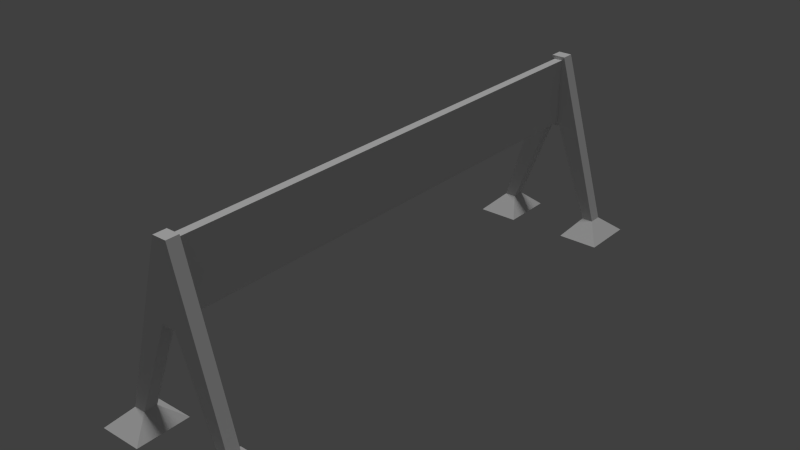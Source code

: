 # Source: street_barrier_01_a.blend  (saved by Blender 2.66.0; exported with 4.5.12 LTS)
import bpy
from mathutils import Matrix  # noqa: F401  (used for matrix-valued properties, if any)

bpy.ops.wm.read_factory_settings(use_empty=True)
scene = bpy.context.scene
scene.name = 'Scene'

# ---- collections
col_collection_1 = bpy.data.collections.new('Collection 1'); scene.collection.children.link(col_collection_1)

# ---- materials (node trees are filled in below, after node groups)
mat_street_barrier_01 = bpy.data.materials.new('street_barrier_01')
mat_street_barrier_01.alpha_threshold = 0.0
mat_street_barrier_01.use_transparent_shadow = False
mat_street_barrier_01.roughness = 0.5
mat_street_barrier_01.line_color = (0.0, 0.0, 0.0, 1.0)

# ---- material node trees

# ---- world
world_world = bpy.data.worlds.new('World'); scene.world = world_world
world_world.color = (0.05088, 0.05088, 0.05088)
world_world.use_sun_shadow = False
world_world.sun_shadow_jitter_overblur = 0.0
world_world.cycles.sampling_method = 'MANUAL'
world_world.cycles.sample_map_resolution = 256

# ---- lights
light_hemi = bpy.data.lights.new('Hemi', 'SUN')
light_hemi.transmission_factor = 0.0
light_hemi.angle = 0.1993
light_hemi.energy = 1.0
light_hemi.shadow_buffer_clip_start = 0.5
light_hemi.shadow_soft_size = 0.1
light_hemi.shadow_cascade_max_distance = 1000.0
light_hemi.cycles.use_multiple_importance_sampling = False

# ---- meshes
me_barrier8 = bpy.data.meshes.new('barrier8')
me_barrier8.from_pydata([(0.025, 1.5, -0.5499), (0.025, -1.5, -0.5499), (-0.025, -1.5, -0.5499), (-0.025, 1.5, -0.5499), (0.025, 1.5, -0.1499), (0.025, -1.5, -0.1499), (-0.025, -1.5, -0.1499), (-0.025, 1.5, -0.1499), (0.2589, -1.577, -1.148), (0.2589, -1.5, -1.148), (0.3271, -1.5, -1.148), (0.3271, -1.577, -1.148), (0.04174, -1.577, -0.5722), (0.04174, -1.5, -0.5722), (0.04174, -1.5, -0.1281), (0.04174, -1.577, -0.1281), (0.1786, -1.699, -1.25), (0.1786, -1.378, -1.25), (0.4275, -1.378, -1.25), (0.4275, -1.699, -1.25), (-0.04172, -1.5, -0.5722), (-0.04172, -1.577, -0.1281), (-0.2623, -1.5, -1.151), (-0.2623, -1.577, -1.151), (-0.3305, -1.577, -1.151), (-0.3305, -1.5, -1.151), (-0.04172, -1.577, -0.5722), (-0.04172, -1.5, -0.1281), (-0.182, -1.378, -1.254), (-0.182, -1.699, -1.254), (-0.4309, -1.699, -1.254), (-0.4309, -1.378, -1.254), (0.2589, 1.5, -1.148), (0.2589, 1.577, -1.148), (0.3271, 1.577, -1.148), (0.3271, 1.5, -1.148), (0.04174, 1.5, -0.5722), (0.04174, 1.577, -0.5722), (0.04174, 1.577, -0.1281), (0.04174, 1.5, -0.1281), (0.1786, 1.378, -1.25), (0.1786, 1.699, -1.25), (0.4275, 1.699, -1.25), (0.4275, 1.378, -1.25), (-0.04172, 1.577, -0.5722), (-0.04172, 1.5, -0.1281), (-0.2623, 1.577, -1.151), (-0.2623, 1.5, -1.151), (-0.3305, 1.5, -1.151), (-0.3305, 1.577, -1.151), (-0.04172, 1.5, -0.5722), (-0.04172, 1.577, -0.1281), (-0.182, 1.699, -1.254), (-0.182, 1.378, -1.254), (-0.4309, 1.378, -1.254), (-0.4309, 1.699, -1.254)], [], [(0, 1, 2, 3), (4, 7, 6, 5), (0, 4, 5, 1), (2, 6, 7, 3), (12, 13, 9, 8), (13, 14, 10, 9), (14, 15, 11, 10), (15, 12, 8, 11), (11, 8, 16, 19), (16, 17, 18, 19), (9, 10, 18, 17), (8, 9, 17, 16), (10, 11, 19, 18), (25, 22, 28, 31), (28, 29, 30, 31), (23, 24, 30, 29), (22, 23, 29, 28), (24, 25, 31, 30), (12, 15, 21, 26), (21, 27, 20, 26), (14, 13, 20, 27), (13, 12, 26, 20), (15, 14, 27, 21), (20, 26, 23, 22), (26, 21, 24, 23), (21, 27, 25, 24), (27, 20, 22, 25), (36, 37, 33, 32), (37, 38, 34, 33), (38, 39, 35, 34), (39, 36, 32, 35), (35, 32, 40, 43), (40, 41, 42, 43), (33, 34, 42, 41), (32, 33, 41, 40), (34, 35, 43, 42), (49, 46, 52, 55), (52, 53, 54, 55), (47, 48, 54, 53), (46, 47, 53, 52), (48, 49, 55, 54), (36, 39, 45, 50), (45, 51, 44, 50), (38, 37, 44, 51), (37, 36, 50, 44), (39, 38, 51, 45), (44, 50, 47, 46), (50, 45, 48, 47), (45, 51, 49, 48), (51, 44, 46, 49)])
_uv = me_barrier8.uv_layers.new(name='UVMap')
_uv.uv.foreach_set('vector', [0.9648, 0.9043, -0.03516, 0.9043, -0.03516, 0.9844, 0.9648, 0.9844, 1.023, 0.9121, 1.023, 0.9922, 0.01562, 0.9883, 0.01562, 0.9082, 1.0, 0.4961, 1.0, 0.8633, 0.0, 0.8633, 0.0, 0.4961, 0.003906, 0.4961, 0.003906, 0.8633, 1.004, 0.8633, 1.004, 0.4961, 0.1074, 0.1934, 0.1035, 0.0957, 0.9688, 0.09961, 0.9648, 0.1934, 0.9434, 0.4062, 0.9434, 0.2676, 0.1504, 0.2676, 0.1484, 0.3984, 0.9629, 0.1016, 0.9629, 0.1895, 0.1074, 0.1895, 0.1074, 0.1016, 0.9434, 0.2676, 0.9434, 0.4062, 0.1484, 0.3984, 0.1504, 0.2676, 0.1504, 0.2676, 0.1484, 0.3984, 0.05078, 0.4609, 0.05469, 0.2051, 0.5391, 0.1719, 0.5391, 0.2734, 0.6289, 0.2734, 0.6289, 0.1719, 0.1484, 0.3984, 0.1504, 0.2676, 0.05469, 0.2051, 0.05078, 0.4609, 0.1074, 0.1895, 0.1074, 0.1016, 0.03125, 0.02734, 0.03125, 0.2695, 0.1074, 0.1016, 0.1074, 0.1895, 0.03125, 0.2695, 0.03125, 0.02734, 0.1543, 0.2715, 0.1504, 0.3945, 0.05273, 0.457, 0.05664, 0.2012, 0.375, 0.2734, 0.375, 0.1719, 0.2852, 0.1719, 0.2852, 0.2734, 0.1504, 0.3945, 0.1543, 0.2715, 0.05664, 0.2012, 0.05273, 0.457, 0.1074, 0.1016, 0.1074, 0.1895, 0.02539, 0.2695, 0.02539, 0.02734, 0.1074, 0.1895, 0.1074, 0.1016, 0.02539, 0.02734, 0.02539, 0.2695, 0.9688, 0.1367, 0.9688, 0.3242, 0.8887, 0.3242, 0.8887, 0.1367, 0.6055, 0.01172, 0.6055, 0.01953, 0.6328, 0.01953, 0.6328, 0.01562, 0.9688, 0.3242, 0.9688, 0.1367, 0.8887, 0.1367, 0.8887, 0.3242, 0.9727, 0.4004, 0.9727, 0.3223, 0.9258, 0.3223, 0.9258, 0.4004, 0.9727, 0.3223, 0.9727, 0.4004, 0.9258, 0.4004, 0.9258, 0.3223, 0.6816, 0.1016, 0.6816, 0.1895, 0.1074, 0.1895, 0.1074, 0.1016, 0.9434, 0.4062, 0.9434, 0.2676, 0.1543, 0.2715, 0.1504, 0.3945, 0.9629, 0.1895, 0.9629, 0.1016, 0.1074, 0.1016, 0.1074, 0.1895, 0.9434, 0.2676, 0.9434, 0.4062, 0.1504, 0.3945, 0.1543, 0.2715, 0.1074, 0.1934, 0.1035, 0.0957, 0.9688, 0.09961, 0.9648, 0.1934, 0.9434, 0.4062, 0.9434, 0.2676, 0.1504, 0.2676, 0.1484, 0.3984, 0.9629, 0.1016, 0.9629, 0.1895, 0.1074, 0.1895, 0.1074, 0.1016, 0.9434, 0.2676, 0.9434, 0.4062, 0.1484, 0.3984, 0.1504, 0.2676, 0.1504, 0.2676, 0.1484, 0.3984, 0.05078, 0.4609, 0.05469, 0.2051, 0.5391, 0.3477, 0.5391, 0.4414, 0.6211, 0.4414, 0.6211, 0.3477, 0.1484, 0.3984, 0.1504, 0.2676, 0.05469, 0.2051, 0.05078, 0.4609, 0.1074, 0.1895, 0.1074, 0.1016, 0.03125, 0.02734, 0.03125, 0.2695, 0.1074, 0.1016, 0.1074, 0.1895, 0.03125, 0.2695, 0.03125, 0.02734, 0.1543, 0.2715, 0.1504, 0.3945, 0.05273, 0.457, 0.05664, 0.2012, 0.3633, 0.4414, 0.3633, 0.3477, 0.2812, 0.3477, 0.2812, 0.4414, 0.1504, 0.3945, 0.1543, 0.2715, 0.05664, 0.2012, 0.05273, 0.457, 0.1074, 0.1016, 0.1074, 0.1895, 0.02539, 0.2695, 0.02539, 0.02734, 0.1074, 0.1895, 0.1074, 0.1016, 0.02539, 0.02734, 0.02539, 0.2695, 0.9688, 0.1367, 0.9688, 0.3242, 0.8887, 0.3242, 0.8887, 0.1367, 0.6055, 0.01172, 0.6055, 0.01953, 0.6328, 0.01953, 0.6328, 0.01562, 0.9688, 0.3242, 0.9688, 0.1367, 0.8887, 0.1367, 0.8887, 0.3242, 0.9727, 0.4004, 0.9727, 0.3223, 0.9258, 0.3223, 0.9258, 0.4004, 0.9727, 0.3223, 0.9727, 0.4004, 0.9258, 0.4004, 0.9258, 0.3223, 0.6816, 0.1016, 0.6816, 0.1895, 0.1074, 0.1895, 0.1074, 0.1016, 0.9434, 0.4062, 0.9434, 0.2676, 0.1543, 0.2715, 0.1504, 0.3945, 0.9629, 0.1895, 0.9629, 0.1016, 0.1074, 0.1016, 0.1074, 0.1895, 0.9434, 0.2676, 0.9434, 0.4062, 0.1504, 0.3945, 0.1543, 0.2715])
me_barrier8.materials.append(mat_street_barrier_01)
me_barrier8.use_remesh_preserve_volume = False
me_barrier8.use_remesh_preserve_attributes = False
me_barrier8.use_mirror_vertex_groups = False
me_barrier8.update()

# ---- objects
ob_base = bpy.data.objects.new('base', None)
ob_nulldetail0 = bpy.data.objects.new('nulldetail0', None)
ob_detail8 = bpy.data.objects.new('detail8', None)
ob_start = bpy.data.objects.new('start', None)
ob_barrier8 = bpy.data.objects.new('barrier8', me_barrier8)
ob_hemi = bpy.data.objects.new('Hemi', light_hemi)

# ---- transforms, parenting, visibility, modifiers, constraints
ob_base.location = (0.0, 0.0, 0.0)
ob_base.empty_image_offset = (0.0, 0.0)
ob_base.lineart.crease_threshold = 0.0
ob_nulldetail0.parent = ob_base
ob_nulldetail0.location = (0.0, 0.0, 0.0)
ob_nulldetail0.empty_image_offset = (0.0, 0.0)
ob_nulldetail0.lineart.crease_threshold = 0.0
ob_detail8.parent = ob_base
ob_detail8.location = (0.0, 0.0, 0.0)
ob_detail8.empty_image_offset = (0.0, 0.0)
ob_detail8.lineart.crease_threshold = 0.0
ob_start.parent = ob_base
ob_start.location = (0.0, 0.0, 0.0)
ob_start.empty_image_offset = (0.0, 0.0)
ob_start.lineart.crease_threshold = 0.0
ob_barrier8.parent = ob_start
ob_barrier8.location = (0.0, 0.0, 1.241)
ob_barrier8.lock_rotations_4d = False
ob_barrier8.empty_display_type = 'ARROWS'
ob_barrier8.lineart.crease_threshold = 0.0
ob_hemi.location = (13.63, 5.582, -7.251)
ob_hemi.lineart.crease_threshold = 0.0

# ---- collection membership
col_collection_1.objects.link(ob_base)
col_collection_1.objects.link(ob_nulldetail0)
col_collection_1.objects.link(ob_detail8)
col_collection_1.objects.link(ob_start)
col_collection_1.objects.link(ob_barrier8)
col_collection_1.objects.link(ob_hemi)

# ---- scene / render settings (as saved in the file)
scene.frame_start = 1; scene.frame_end = 250; scene.frame_set(1)
scene.render.engine = 'BLENDER_EEVEE_NEXT'
scene.render.image_settings.color_mode = 'RGB'
scene.render.image_settings.compression = 90
scene.render.resolution_percentage = 50
scene.render.dither_intensity = 0.0
scene.render.bake_margin = 2
scene.cycles.use_denoising = False
scene.cycles.samples = 10
scene.cycles.sampling_pattern = 'TABULATED_SOBOL'
scene.cycles.light_sampling_threshold = 0.0
scene.cycles.use_adaptive_sampling = False
scene.cycles.use_light_tree = False
scene.cycles.blur_glossy = 0.0
scene.cycles.volume_bounces = 1
scene.cycles.pixel_filter_type = 'GAUSSIAN'
scene.cycles.sample_clamp_indirect = 0.0
scene.view_settings.view_transform = 'Standard'
bpy.context.view_layer.update()

# ---- added for rendering (the .blend has no active camera): camera
cam_auto = bpy.data.cameras.new('AutoCamera')
cam_auto.lens = 50.0
cam_auto.sensor_width = 36.0
cam_auto.clip_end = 1000.0
ob_auto_camera = bpy.data.objects.new('AutoCamera', cam_auto)
scene.collection.objects.link(ob_auto_camera)
ob_auto_camera.location = (3.40471, -4.0877, 3.27571)
ob_auto_camera.rotation_euler = (1.09748, -7.21219e-08, 0.694738)
scene.camera = ob_auto_camera
bpy.context.view_layer.update()

